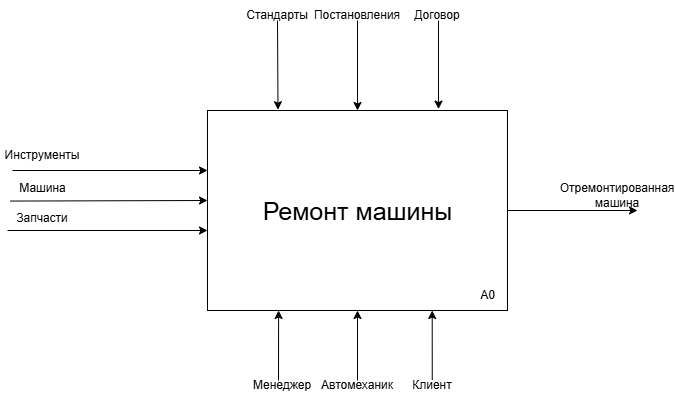

The diagram above was exported from draw.io. Its source (the exported page's mxGraphModel, read from the mxfile embedded in the PNG):
<mxGraphModel dx="1426" dy="875" grid="1" gridSize="10" guides="1" tooltips="1" connect="1" arrows="1" fold="1" page="1" pageScale="1" pageWidth="827" pageHeight="1169" math="0" shadow="0">
  <root>
    <mxCell id="0" />
    <mxCell id="1" parent="0" />
    <mxCell id="Eo3DapI7C3zw3wnv6Vxy-5" edge="1" parent="1" source="Eo3DapI7C3zw3wnv6Vxy-6" style="endArrow=classic;html=1;rounded=0;exitX=0.043;exitY=0.639;exitDx=0;exitDy=0;exitPerimeter=0;" value="">
      <mxGeometry height="50" relative="1" width="50" as="geometry">
        <mxPoint x="60" y="370" as="sourcePoint" />
        <mxPoint x="250" y="370" as="targetPoint" />
      </mxGeometry>
    </mxCell>
    <mxCell id="Eo3DapI7C3zw3wnv6Vxy-6" parent="1" style="text;html=1;align=center;verticalAlign=middle;resizable=0;points=[];autosize=1;strokeColor=none;fillColor=none;" value="Машина&lt;div&gt;&lt;br&gt;&lt;/div&gt;" vertex="1">
      <mxGeometry height="40" width="70" x="50" y="345" as="geometry" />
    </mxCell>
    <mxCell id="Eo3DapI7C3zw3wnv6Vxy-7" edge="1" parent="1" style="endArrow=classic;html=1;rounded=0;" value="">
      <mxGeometry height="50" relative="1" width="50" as="geometry">
        <mxPoint x="50" y="400" as="sourcePoint" />
        <mxPoint x="250" y="400" as="targetPoint" />
      </mxGeometry>
    </mxCell>
    <mxCell id="Eo3DapI7C3zw3wnv6Vxy-8" parent="1" style="text;html=1;align=center;verticalAlign=middle;whiteSpace=wrap;rounded=0;" value="Запчасти" vertex="1">
      <mxGeometry height="30" width="60" x="55" y="373" as="geometry" />
    </mxCell>
    <mxCell id="Eo3DapI7C3zw3wnv6Vxy-9" edge="1" parent="1" style="endArrow=classic;html=1;rounded=0;" value="">
      <mxGeometry height="50" relative="1" width="50" as="geometry">
        <mxPoint x="550" y="380" as="sourcePoint" />
        <mxPoint x="680" y="380" as="targetPoint" />
      </mxGeometry>
    </mxCell>
    <mxCell id="Eo3DapI7C3zw3wnv6Vxy-10" parent="1" style="text;html=1;align=center;verticalAlign=middle;whiteSpace=wrap;rounded=0;" value="&lt;div&gt;Отремонтированная машина&lt;/div&gt;" vertex="1">
      <mxGeometry height="30" width="60" x="630" y="350" as="geometry" />
    </mxCell>
    <mxCell id="Eo3DapI7C3zw3wnv6Vxy-11" edge="1" parent="1" style="endArrow=classic;html=1;rounded=0;entryX=0.5;entryY=1;entryDx=0;entryDy=0;entryPerimeter=0;" value="">
      <mxGeometry height="50" relative="1" width="50" as="geometry">
        <mxPoint x="400" y="550" as="sourcePoint" />
        <mxPoint x="400" y="480" as="targetPoint" />
      </mxGeometry>
    </mxCell>
    <mxCell id="Eo3DapI7C3zw3wnv6Vxy-13" parent="1" style="text;html=1;align=center;verticalAlign=middle;whiteSpace=wrap;rounded=0;" value="Автомеханик" vertex="1">
      <mxGeometry height="30" width="60" x="370" y="540" as="geometry" />
    </mxCell>
    <mxCell id="Eo3DapI7C3zw3wnv6Vxy-14" edge="1" parent="1" style="endArrow=classic;html=1;rounded=0;entryX=0.237;entryY=1;entryDx=0;entryDy=0;entryPerimeter=0;" value="">
      <mxGeometry height="50" relative="1" width="50" as="geometry">
        <mxPoint x="321" y="550" as="sourcePoint" />
        <mxPoint x="321.10000000000014" y="480" as="targetPoint" />
      </mxGeometry>
    </mxCell>
    <mxCell id="Eo3DapI7C3zw3wnv6Vxy-15" parent="1" style="text;html=1;align=center;verticalAlign=middle;whiteSpace=wrap;rounded=0;" value="Менеджер" vertex="1">
      <mxGeometry height="30" width="60" x="295" y="540" as="geometry" />
    </mxCell>
    <mxCell id="Eo3DapI7C3zw3wnv6Vxy-18" edge="1" parent="1" style="endArrow=classic;html=1;rounded=0;entryX=0.235;entryY=-0.004;entryDx=0;entryDy=0;entryPerimeter=0;" value="">
      <mxGeometry height="50" relative="1" width="50" as="geometry">
        <mxPoint x="320" y="190" as="sourcePoint" />
        <mxPoint x="320.5" y="279.19999999999993" as="targetPoint" />
      </mxGeometry>
    </mxCell>
    <mxCell id="Eo3DapI7C3zw3wnv6Vxy-19" parent="1" style="text;html=1;align=center;verticalAlign=middle;whiteSpace=wrap;rounded=0;" value="Стандарты" vertex="1">
      <mxGeometry height="30" width="60" x="290" y="170" as="geometry" />
    </mxCell>
    <mxCell id="Eo3DapI7C3zw3wnv6Vxy-20" edge="1" parent="1" style="endArrow=classic;html=1;rounded=0;entryX=0.5;entryY=0;entryDx=0;entryDy=0;entryPerimeter=0;" value="">
      <mxGeometry height="50" relative="1" width="50" as="geometry">
        <mxPoint x="400" y="190" as="sourcePoint" />
        <mxPoint x="400" y="279.9999999999999" as="targetPoint" />
      </mxGeometry>
    </mxCell>
    <mxCell id="Eo3DapI7C3zw3wnv6Vxy-21" parent="1" style="text;html=1;align=center;verticalAlign=middle;whiteSpace=wrap;rounded=0;" value="Постановления" vertex="1">
      <mxGeometry height="30" width="60" x="370" y="170" as="geometry" />
    </mxCell>
    <mxCell id="Eo3DapI7C3zw3wnv6Vxy-22" edge="1" parent="1" style="endArrow=classic;html=1;rounded=0;" value="">
      <mxGeometry height="50" relative="1" width="50" as="geometry">
        <mxPoint x="55" y="340" as="sourcePoint" />
        <mxPoint x="250" y="340" as="targetPoint" />
      </mxGeometry>
    </mxCell>
    <mxCell id="Eo3DapI7C3zw3wnv6Vxy-23" parent="1" style="text;html=1;align=center;verticalAlign=middle;whiteSpace=wrap;rounded=0;" value="Инструменты" vertex="1">
      <mxGeometry height="30" width="60" x="55" y="310" as="geometry" />
    </mxCell>
    <mxCell id="Eo3DapI7C3zw3wnv6Vxy-24" edge="1" parent="1" style="endArrow=classic;html=1;rounded=0;entryX=0.249;entryY=1.025;entryDx=0;entryDy=0;entryPerimeter=0;" value="">
      <mxGeometry height="50" relative="1" width="50" as="geometry">
        <Array as="points" />
        <mxPoint x="474.75" y="549.25" as="sourcePoint" />
        <mxPoint x="474.7099999999998" y="480" as="targetPoint" />
      </mxGeometry>
    </mxCell>
    <mxCell id="Eo3DapI7C3zw3wnv6Vxy-25" parent="1" style="text;html=1;align=center;verticalAlign=middle;whiteSpace=wrap;rounded=0;" value="Клиент" vertex="1">
      <mxGeometry height="30" width="60" x="445" y="540" as="geometry" />
    </mxCell>
    <mxCell id="Eo3DapI7C3zw3wnv6Vxy-26" edge="1" parent="1" style="endArrow=classic;html=1;rounded=0;entryX=0.77;entryY=-0.007;entryDx=0;entryDy=0;entryPerimeter=0;" value="">
      <mxGeometry height="50" relative="1" width="50" as="geometry">
        <mxPoint x="481" y="190" as="sourcePoint" />
        <mxPoint x="481" y="278.5999999999999" as="targetPoint" />
      </mxGeometry>
    </mxCell>
    <mxCell id="Eo3DapI7C3zw3wnv6Vxy-27" parent="1" style="text;html=1;align=center;verticalAlign=middle;whiteSpace=wrap;rounded=0;" value="Договор" vertex="1">
      <mxGeometry height="30" width="60" x="450" y="170" as="geometry" />
    </mxCell>
    <mxCell id="mHTQ1y0pAWd-FTyezgAO-1" parent="1" style="rounded=0;whiteSpace=wrap;html=1;" value="" vertex="1">
      <mxGeometry height="200" width="300" x="250" y="280" as="geometry" />
    </mxCell>
    <mxCell id="Eo3DapI7C3zw3wnv6Vxy-4" parent="1" style="text;html=1;align=center;verticalAlign=middle;resizable=0;points=[];autosize=1;strokeColor=none;fillColor=none;fontSize=25;" value="Ремонт машины" vertex="1">
      <mxGeometry height="40" width="210" x="295" y="360" as="geometry" />
    </mxCell>
    <mxCell id="mHTQ1y0pAWd-FTyezgAO-2" parent="1" style="text;html=1;align=center;verticalAlign=middle;resizable=0;points=[];autosize=1;strokeColor=none;fillColor=none;" value="А0" vertex="1">
      <mxGeometry height="30" width="40" x="510" y="450" as="geometry" />
    </mxCell>
  </root>
</mxGraphModel>